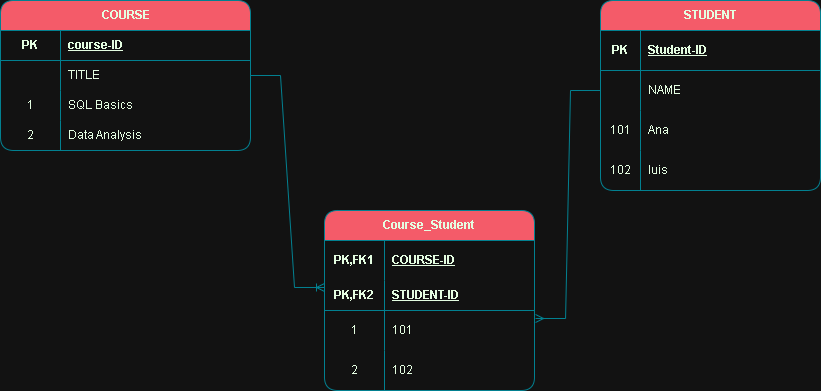

The diagram above was exported from draw.io. Its source (the exported page's mxGraphModel, read from the mxfile embedded in the PNG):
<mxGraphModel dx="1941" dy="664" grid="1" gridSize="10" guides="1" tooltips="1" connect="1" arrows="1" fold="1" page="1" pageScale="1" pageWidth="827" pageHeight="1169" math="0" shadow="0" adaptiveColors="simple">
  <root>
    <mxCell id="0" />
    <mxCell id="1" parent="0" />
    <mxCell id="UV8NwaU22ASze6_jgAfV-26" value="STUDENT" style="shape=table;startSize=30;container=1;collapsible=1;childLayout=tableLayout;fixedRows=1;rowLines=0;fontStyle=1;align=center;resizeLast=1;html=1;labelBackgroundColor=none;rounded=1;fillColor=#F45B69;strokeColor=#028090;fontColor=#E4FDE1;" vertex="1" parent="1">
      <mxGeometry x="480" y="60" width="220" height="190" as="geometry" />
    </mxCell>
    <mxCell id="UV8NwaU22ASze6_jgAfV-27" value="" style="shape=tableRow;horizontal=0;startSize=0;swimlaneHead=0;swimlaneBody=0;fillColor=none;collapsible=0;dropTarget=0;points=[[0,0.5],[1,0.5]];portConstraint=eastwest;top=0;left=0;right=0;bottom=1;labelBackgroundColor=none;rounded=1;strokeColor=#028090;fontColor=#E4FDE1;" vertex="1" parent="UV8NwaU22ASze6_jgAfV-26">
      <mxGeometry y="30" width="220" height="40" as="geometry" />
    </mxCell>
    <mxCell id="UV8NwaU22ASze6_jgAfV-28" value="PK" style="shape=partialRectangle;connectable=0;fillColor=none;top=0;left=0;bottom=0;right=0;fontStyle=1;overflow=hidden;whiteSpace=wrap;html=1;labelBackgroundColor=none;rounded=1;strokeColor=#028090;fontColor=#E4FDE1;" vertex="1" parent="UV8NwaU22ASze6_jgAfV-27">
      <mxGeometry width="40" height="40" as="geometry">
        <mxRectangle width="40" height="40" as="alternateBounds" />
      </mxGeometry>
    </mxCell>
    <mxCell id="UV8NwaU22ASze6_jgAfV-29" value="Student-ID" style="shape=partialRectangle;connectable=0;fillColor=none;top=0;left=0;bottom=0;right=0;align=left;spacingLeft=6;fontStyle=5;overflow=hidden;whiteSpace=wrap;html=1;labelBackgroundColor=none;rounded=1;strokeColor=#028090;fontColor=#E4FDE1;" vertex="1" parent="UV8NwaU22ASze6_jgAfV-27">
      <mxGeometry x="40" width="180" height="40" as="geometry">
        <mxRectangle width="180" height="40" as="alternateBounds" />
      </mxGeometry>
    </mxCell>
    <mxCell id="UV8NwaU22ASze6_jgAfV-30" value="" style="shape=tableRow;horizontal=0;startSize=0;swimlaneHead=0;swimlaneBody=0;fillColor=none;collapsible=0;dropTarget=0;points=[[0,0.5],[1,0.5]];portConstraint=eastwest;top=0;left=0;right=0;bottom=0;labelBackgroundColor=none;rounded=1;strokeColor=#028090;fontColor=#E4FDE1;" vertex="1" parent="UV8NwaU22ASze6_jgAfV-26">
      <mxGeometry y="70" width="220" height="40" as="geometry" />
    </mxCell>
    <mxCell id="UV8NwaU22ASze6_jgAfV-31" value="" style="shape=partialRectangle;connectable=0;fillColor=none;top=0;left=0;bottom=0;right=0;editable=1;overflow=hidden;whiteSpace=wrap;html=1;labelBackgroundColor=none;rounded=1;strokeColor=#028090;fontColor=#E4FDE1;" vertex="1" parent="UV8NwaU22ASze6_jgAfV-30">
      <mxGeometry width="40" height="40" as="geometry">
        <mxRectangle width="40" height="40" as="alternateBounds" />
      </mxGeometry>
    </mxCell>
    <mxCell id="UV8NwaU22ASze6_jgAfV-32" value="NAME" style="shape=partialRectangle;connectable=0;fillColor=none;top=0;left=0;bottom=0;right=0;align=left;spacingLeft=6;overflow=hidden;whiteSpace=wrap;html=1;labelBackgroundColor=none;rounded=1;strokeColor=#028090;fontColor=#E4FDE1;" vertex="1" parent="UV8NwaU22ASze6_jgAfV-30">
      <mxGeometry x="40" width="180" height="40" as="geometry">
        <mxRectangle width="180" height="40" as="alternateBounds" />
      </mxGeometry>
    </mxCell>
    <mxCell id="UV8NwaU22ASze6_jgAfV-33" value="" style="shape=tableRow;horizontal=0;startSize=0;swimlaneHead=0;swimlaneBody=0;fillColor=none;collapsible=0;dropTarget=0;points=[[0,0.5],[1,0.5]];portConstraint=eastwest;top=0;left=0;right=0;bottom=0;labelBackgroundColor=none;rounded=1;strokeColor=#028090;fontColor=#E4FDE1;" vertex="1" parent="UV8NwaU22ASze6_jgAfV-26">
      <mxGeometry y="110" width="220" height="40" as="geometry" />
    </mxCell>
    <mxCell id="UV8NwaU22ASze6_jgAfV-34" value="101" style="shape=partialRectangle;connectable=0;fillColor=none;top=0;left=0;bottom=0;right=0;editable=1;overflow=hidden;whiteSpace=wrap;html=1;labelBackgroundColor=none;rounded=1;strokeColor=#028090;fontColor=#E4FDE1;" vertex="1" parent="UV8NwaU22ASze6_jgAfV-33">
      <mxGeometry width="40" height="40" as="geometry">
        <mxRectangle width="40" height="40" as="alternateBounds" />
      </mxGeometry>
    </mxCell>
    <mxCell id="UV8NwaU22ASze6_jgAfV-35" value="Ana" style="shape=partialRectangle;connectable=0;fillColor=none;top=0;left=0;bottom=0;right=0;align=left;spacingLeft=6;overflow=hidden;whiteSpace=wrap;html=1;labelBackgroundColor=none;rounded=1;strokeColor=#028090;fontColor=#E4FDE1;" vertex="1" parent="UV8NwaU22ASze6_jgAfV-33">
      <mxGeometry x="40" width="180" height="40" as="geometry">
        <mxRectangle width="180" height="40" as="alternateBounds" />
      </mxGeometry>
    </mxCell>
    <mxCell id="UV8NwaU22ASze6_jgAfV-36" value="" style="shape=tableRow;horizontal=0;startSize=0;swimlaneHead=0;swimlaneBody=0;fillColor=none;collapsible=0;dropTarget=0;points=[[0,0.5],[1,0.5]];portConstraint=eastwest;top=0;left=0;right=0;bottom=0;labelBackgroundColor=none;rounded=1;strokeColor=#028090;fontColor=#E4FDE1;" vertex="1" parent="UV8NwaU22ASze6_jgAfV-26">
      <mxGeometry y="150" width="220" height="40" as="geometry" />
    </mxCell>
    <mxCell id="UV8NwaU22ASze6_jgAfV-37" value="102" style="shape=partialRectangle;connectable=0;fillColor=none;top=0;left=0;bottom=0;right=0;editable=1;overflow=hidden;whiteSpace=wrap;html=1;labelBackgroundColor=none;rounded=1;strokeColor=#028090;fontColor=#E4FDE1;" vertex="1" parent="UV8NwaU22ASze6_jgAfV-36">
      <mxGeometry width="40" height="40" as="geometry">
        <mxRectangle width="40" height="40" as="alternateBounds" />
      </mxGeometry>
    </mxCell>
    <mxCell id="UV8NwaU22ASze6_jgAfV-38" value="luis" style="shape=partialRectangle;connectable=0;fillColor=none;top=0;left=0;bottom=0;right=0;align=left;spacingLeft=6;overflow=hidden;whiteSpace=wrap;html=1;labelBackgroundColor=none;rounded=1;strokeColor=#028090;fontColor=#E4FDE1;" vertex="1" parent="UV8NwaU22ASze6_jgAfV-36">
      <mxGeometry x="40" width="180" height="40" as="geometry">
        <mxRectangle width="180" height="40" as="alternateBounds" />
      </mxGeometry>
    </mxCell>
    <mxCell id="UV8NwaU22ASze6_jgAfV-39" value="Course_Student" style="shape=table;startSize=30;container=1;collapsible=1;childLayout=tableLayout;fixedRows=1;rowLines=0;fontStyle=1;align=center;resizeLast=1;html=1;whiteSpace=wrap;labelBackgroundColor=none;rounded=1;fillColor=#F45B69;strokeColor=#028090;fontColor=#E4FDE1;" vertex="1" parent="1">
      <mxGeometry x="204" y="270" width="210" height="180" as="geometry" />
    </mxCell>
    <mxCell id="UV8NwaU22ASze6_jgAfV-40" value="" style="shape=tableRow;horizontal=0;startSize=0;swimlaneHead=0;swimlaneBody=0;fillColor=none;collapsible=0;dropTarget=0;points=[[0,0.5],[1,0.5]];portConstraint=eastwest;top=0;left=0;right=0;bottom=0;html=1;labelBackgroundColor=none;rounded=1;strokeColor=#028090;fontColor=#E4FDE1;" vertex="1" parent="UV8NwaU22ASze6_jgAfV-39">
      <mxGeometry y="30" width="210" height="40" as="geometry" />
    </mxCell>
    <mxCell id="UV8NwaU22ASze6_jgAfV-41" value="PK,FK1" style="shape=partialRectangle;connectable=0;fillColor=none;top=0;left=0;bottom=0;right=0;fontStyle=1;overflow=hidden;html=1;whiteSpace=wrap;labelBackgroundColor=none;rounded=1;strokeColor=#028090;fontColor=#E4FDE1;" vertex="1" parent="UV8NwaU22ASze6_jgAfV-40">
      <mxGeometry width="60" height="40" as="geometry">
        <mxRectangle width="60" height="40" as="alternateBounds" />
      </mxGeometry>
    </mxCell>
    <mxCell id="UV8NwaU22ASze6_jgAfV-42" value="COURSE-ID" style="shape=partialRectangle;connectable=0;fillColor=none;top=0;left=0;bottom=0;right=0;align=left;spacingLeft=6;fontStyle=5;overflow=hidden;html=1;whiteSpace=wrap;labelBackgroundColor=none;rounded=1;strokeColor=#FFFFFF;fontColor=#E4FDE1;" vertex="1" parent="UV8NwaU22ASze6_jgAfV-40">
      <mxGeometry x="60" width="150" height="40" as="geometry">
        <mxRectangle width="150" height="40" as="alternateBounds" />
      </mxGeometry>
    </mxCell>
    <mxCell id="UV8NwaU22ASze6_jgAfV-43" value="" style="shape=tableRow;horizontal=0;startSize=0;swimlaneHead=0;swimlaneBody=0;fillColor=none;collapsible=0;dropTarget=0;points=[[0,0.5],[1,0.5]];portConstraint=eastwest;top=0;left=0;right=0;bottom=1;html=1;labelBackgroundColor=none;rounded=1;strokeColor=#028090;fontColor=#E4FDE1;" vertex="1" parent="UV8NwaU22ASze6_jgAfV-39">
      <mxGeometry y="70" width="210" height="30" as="geometry" />
    </mxCell>
    <mxCell id="UV8NwaU22ASze6_jgAfV-44" value="PK,FK2" style="shape=partialRectangle;connectable=0;fillColor=none;top=0;left=0;bottom=0;right=0;fontStyle=1;overflow=hidden;html=1;whiteSpace=wrap;labelBackgroundColor=none;rounded=1;strokeColor=#028090;fontColor=#E4FDE1;" vertex="1" parent="UV8NwaU22ASze6_jgAfV-43">
      <mxGeometry width="60" height="30" as="geometry">
        <mxRectangle width="60" height="30" as="alternateBounds" />
      </mxGeometry>
    </mxCell>
    <mxCell id="UV8NwaU22ASze6_jgAfV-45" value="STUDENT-ID" style="shape=partialRectangle;connectable=0;fillColor=none;top=0;left=0;bottom=0;right=0;align=left;spacingLeft=6;fontStyle=5;overflow=hidden;html=1;whiteSpace=wrap;labelBackgroundColor=none;rounded=1;strokeColor=#028090;fontColor=#E4FDE1;" vertex="1" parent="UV8NwaU22ASze6_jgAfV-43">
      <mxGeometry x="60" width="150" height="30" as="geometry">
        <mxRectangle width="150" height="30" as="alternateBounds" />
      </mxGeometry>
    </mxCell>
    <mxCell id="UV8NwaU22ASze6_jgAfV-46" value="" style="shape=tableRow;horizontal=0;startSize=0;swimlaneHead=0;swimlaneBody=0;fillColor=none;collapsible=0;dropTarget=0;points=[[0,0.5],[1,0.5]];portConstraint=eastwest;top=0;left=0;right=0;bottom=0;html=1;labelBackgroundColor=none;rounded=1;strokeColor=#028090;fontColor=#E4FDE1;" vertex="1" parent="UV8NwaU22ASze6_jgAfV-39">
      <mxGeometry y="100" width="210" height="40" as="geometry" />
    </mxCell>
    <mxCell id="UV8NwaU22ASze6_jgAfV-47" value="1" style="shape=partialRectangle;connectable=0;fillColor=none;top=0;left=0;bottom=0;right=0;editable=1;overflow=hidden;html=1;whiteSpace=wrap;labelBackgroundColor=none;rounded=1;strokeColor=#028090;fontColor=#E4FDE1;" vertex="1" parent="UV8NwaU22ASze6_jgAfV-46">
      <mxGeometry width="60" height="40" as="geometry">
        <mxRectangle width="60" height="40" as="alternateBounds" />
      </mxGeometry>
    </mxCell>
    <mxCell id="UV8NwaU22ASze6_jgAfV-48" value="101" style="shape=partialRectangle;connectable=0;fillColor=none;top=0;left=0;bottom=0;right=0;align=left;spacingLeft=6;overflow=hidden;html=1;whiteSpace=wrap;labelBackgroundColor=none;rounded=1;strokeColor=#028090;fontColor=#E4FDE1;" vertex="1" parent="UV8NwaU22ASze6_jgAfV-46">
      <mxGeometry x="60" width="150" height="40" as="geometry">
        <mxRectangle width="150" height="40" as="alternateBounds" />
      </mxGeometry>
    </mxCell>
    <mxCell id="UV8NwaU22ASze6_jgAfV-49" value="" style="shape=tableRow;horizontal=0;startSize=0;swimlaneHead=0;swimlaneBody=0;fillColor=none;collapsible=0;dropTarget=0;points=[[0,0.5],[1,0.5]];portConstraint=eastwest;top=0;left=0;right=0;bottom=0;html=1;labelBackgroundColor=none;rounded=1;strokeColor=#028090;fontColor=#E4FDE1;" vertex="1" parent="UV8NwaU22ASze6_jgAfV-39">
      <mxGeometry y="140" width="210" height="40" as="geometry" />
    </mxCell>
    <mxCell id="UV8NwaU22ASze6_jgAfV-50" value="2" style="shape=partialRectangle;connectable=0;fillColor=none;top=0;left=0;bottom=0;right=0;editable=1;overflow=hidden;html=1;whiteSpace=wrap;labelBackgroundColor=none;rounded=1;strokeColor=#028090;fontColor=#E4FDE1;" vertex="1" parent="UV8NwaU22ASze6_jgAfV-49">
      <mxGeometry width="60" height="40" as="geometry">
        <mxRectangle width="60" height="40" as="alternateBounds" />
      </mxGeometry>
    </mxCell>
    <mxCell id="UV8NwaU22ASze6_jgAfV-51" value="102" style="shape=partialRectangle;connectable=0;fillColor=none;top=0;left=0;bottom=0;right=0;align=left;spacingLeft=6;overflow=hidden;html=1;whiteSpace=wrap;labelBackgroundColor=none;rounded=1;strokeColor=#028090;fontColor=#E4FDE1;" vertex="1" parent="UV8NwaU22ASze6_jgAfV-49">
      <mxGeometry x="60" width="150" height="40" as="geometry">
        <mxRectangle width="150" height="40" as="alternateBounds" />
      </mxGeometry>
    </mxCell>
    <mxCell id="UV8NwaU22ASze6_jgAfV-1" value="COURSE" style="shape=table;startSize=30;container=1;collapsible=1;childLayout=tableLayout;fixedRows=1;rowLines=0;fontStyle=1;align=center;resizeLast=1;html=1;labelBackgroundColor=none;rounded=1;fillColor=#F45B69;strokeColor=#028090;fontColor=#E4FDE1;" vertex="1" parent="1">
      <mxGeometry x="-120" y="60" width="250" height="150" as="geometry" />
    </mxCell>
    <mxCell id="UV8NwaU22ASze6_jgAfV-2" value="" style="shape=tableRow;horizontal=0;startSize=0;swimlaneHead=0;swimlaneBody=0;fillColor=none;collapsible=0;dropTarget=0;points=[[0,0.5],[1,0.5]];portConstraint=eastwest;top=0;left=0;right=0;bottom=1;labelBackgroundColor=none;rounded=1;strokeColor=#028090;fontColor=#E4FDE1;" vertex="1" parent="UV8NwaU22ASze6_jgAfV-1">
      <mxGeometry y="30" width="250" height="30" as="geometry" />
    </mxCell>
    <mxCell id="UV8NwaU22ASze6_jgAfV-3" value="PK" style="shape=partialRectangle;connectable=0;fillColor=none;top=0;left=0;bottom=0;right=0;fontStyle=1;overflow=hidden;whiteSpace=wrap;html=1;labelBackgroundColor=none;rounded=1;strokeColor=#028090;fontColor=#E4FDE1;" vertex="1" parent="UV8NwaU22ASze6_jgAfV-2">
      <mxGeometry width="60" height="30" as="geometry">
        <mxRectangle width="60" height="30" as="alternateBounds" />
      </mxGeometry>
    </mxCell>
    <mxCell id="UV8NwaU22ASze6_jgAfV-4" value="course-ID" style="shape=partialRectangle;connectable=0;fillColor=none;top=0;left=0;bottom=0;right=0;align=left;spacingLeft=6;fontStyle=5;overflow=hidden;whiteSpace=wrap;html=1;labelBackgroundColor=none;rounded=1;strokeColor=#028090;fontColor=#E4FDE1;" vertex="1" parent="UV8NwaU22ASze6_jgAfV-2">
      <mxGeometry x="60" width="190" height="30" as="geometry">
        <mxRectangle width="190" height="30" as="alternateBounds" />
      </mxGeometry>
    </mxCell>
    <mxCell id="UV8NwaU22ASze6_jgAfV-5" value="" style="shape=tableRow;horizontal=0;startSize=0;swimlaneHead=0;swimlaneBody=0;fillColor=none;collapsible=0;dropTarget=0;points=[[0,0.5],[1,0.5]];portConstraint=eastwest;top=0;left=0;right=0;bottom=0;labelBackgroundColor=none;rounded=1;strokeColor=#028090;fontColor=#E4FDE1;" vertex="1" parent="UV8NwaU22ASze6_jgAfV-1">
      <mxGeometry y="60" width="250" height="30" as="geometry" />
    </mxCell>
    <mxCell id="UV8NwaU22ASze6_jgAfV-6" value="" style="shape=partialRectangle;connectable=0;fillColor=none;top=0;left=0;bottom=0;right=0;editable=1;overflow=hidden;whiteSpace=wrap;html=1;labelBackgroundColor=none;rounded=1;strokeColor=#028090;fontColor=#E4FDE1;" vertex="1" parent="UV8NwaU22ASze6_jgAfV-5">
      <mxGeometry width="60" height="30" as="geometry">
        <mxRectangle width="60" height="30" as="alternateBounds" />
      </mxGeometry>
    </mxCell>
    <mxCell id="UV8NwaU22ASze6_jgAfV-7" value="TITLE" style="shape=partialRectangle;connectable=0;fillColor=none;top=0;left=0;bottom=0;right=0;align=left;spacingLeft=6;overflow=hidden;whiteSpace=wrap;html=1;labelBackgroundColor=none;rounded=1;strokeColor=#028090;fontColor=#E4FDE1;" vertex="1" parent="UV8NwaU22ASze6_jgAfV-5">
      <mxGeometry x="60" width="190" height="30" as="geometry">
        <mxRectangle width="190" height="30" as="alternateBounds" />
      </mxGeometry>
    </mxCell>
    <mxCell id="UV8NwaU22ASze6_jgAfV-8" value="" style="shape=tableRow;horizontal=0;startSize=0;swimlaneHead=0;swimlaneBody=0;fillColor=none;collapsible=0;dropTarget=0;points=[[0,0.5],[1,0.5]];portConstraint=eastwest;top=0;left=0;right=0;bottom=0;labelBackgroundColor=none;rounded=1;strokeColor=#028090;fontColor=#E4FDE1;" vertex="1" parent="UV8NwaU22ASze6_jgAfV-1">
      <mxGeometry y="90" width="250" height="30" as="geometry" />
    </mxCell>
    <mxCell id="UV8NwaU22ASze6_jgAfV-9" value="1" style="shape=partialRectangle;connectable=0;fillColor=none;top=0;left=0;bottom=0;right=0;editable=1;overflow=hidden;whiteSpace=wrap;html=1;labelBackgroundColor=none;rounded=1;strokeColor=#028090;fontColor=#E4FDE1;" vertex="1" parent="UV8NwaU22ASze6_jgAfV-8">
      <mxGeometry width="60" height="30" as="geometry">
        <mxRectangle width="60" height="30" as="alternateBounds" />
      </mxGeometry>
    </mxCell>
    <mxCell id="UV8NwaU22ASze6_jgAfV-10" value="SQL Basics" style="shape=partialRectangle;connectable=0;fillColor=none;top=0;left=0;bottom=0;right=0;align=left;spacingLeft=6;overflow=hidden;whiteSpace=wrap;html=1;labelBackgroundColor=none;rounded=1;strokeColor=#028090;fontColor=#E4FDE1;" vertex="1" parent="UV8NwaU22ASze6_jgAfV-8">
      <mxGeometry x="60" width="190" height="30" as="geometry">
        <mxRectangle width="190" height="30" as="alternateBounds" />
      </mxGeometry>
    </mxCell>
    <mxCell id="UV8NwaU22ASze6_jgAfV-11" value="" style="shape=tableRow;horizontal=0;startSize=0;swimlaneHead=0;swimlaneBody=0;fillColor=none;collapsible=0;dropTarget=0;points=[[0,0.5],[1,0.5]];portConstraint=eastwest;top=0;left=0;right=0;bottom=0;labelBackgroundColor=none;rounded=1;strokeColor=#028090;fontColor=#E4FDE1;" vertex="1" parent="UV8NwaU22ASze6_jgAfV-1">
      <mxGeometry y="120" width="250" height="30" as="geometry" />
    </mxCell>
    <mxCell id="UV8NwaU22ASze6_jgAfV-12" value="2" style="shape=partialRectangle;connectable=0;fillColor=none;top=0;left=0;bottom=0;right=0;editable=1;overflow=hidden;whiteSpace=wrap;html=1;labelBackgroundColor=none;rounded=1;strokeColor=#028090;fontColor=#E4FDE1;" vertex="1" parent="UV8NwaU22ASze6_jgAfV-11">
      <mxGeometry width="60" height="30" as="geometry">
        <mxRectangle width="60" height="30" as="alternateBounds" />
      </mxGeometry>
    </mxCell>
    <mxCell id="UV8NwaU22ASze6_jgAfV-13" value="Data Analysis" style="shape=partialRectangle;connectable=0;fillColor=none;top=0;left=0;bottom=0;right=0;align=left;spacingLeft=6;overflow=hidden;whiteSpace=wrap;html=1;labelBackgroundColor=none;rounded=1;strokeColor=#028090;fontColor=#E4FDE1;" vertex="1" parent="UV8NwaU22ASze6_jgAfV-11">
      <mxGeometry x="60" width="190" height="30" as="geometry">
        <mxRectangle width="190" height="30" as="alternateBounds" />
      </mxGeometry>
    </mxCell>
    <mxCell id="UV8NwaU22ASze6_jgAfV-52" value="" style="edgeStyle=entityRelationEdgeStyle;fontSize=12;html=1;endArrow=ERoneToMany;rounded=0;strokeColor=#028090;fontColor=#E4FDE1;fillColor=#F45B69;exitX=1;exitY=0.5;exitDx=0;exitDy=0;entryX=0;entryY=0.233;entryDx=0;entryDy=0;entryPerimeter=0;" edge="1" parent="1" source="UV8NwaU22ASze6_jgAfV-5" target="UV8NwaU22ASze6_jgAfV-43">
      <mxGeometry width="100" height="100" relative="1" as="geometry">
        <mxPoint x="240" y="390" as="sourcePoint" />
        <mxPoint x="340" y="290" as="targetPoint" />
      </mxGeometry>
    </mxCell>
    <mxCell id="UV8NwaU22ASze6_jgAfV-53" value="" style="edgeStyle=entityRelationEdgeStyle;fontSize=12;html=1;endArrow=ERmany;rounded=0;strokeColor=#028090;fontColor=#E4FDE1;fillColor=#F45B69;exitX=0;exitY=0.5;exitDx=0;exitDy=0;entryX=1.005;entryY=0.2;entryDx=0;entryDy=0;entryPerimeter=0;" edge="1" parent="1" source="UV8NwaU22ASze6_jgAfV-30" target="UV8NwaU22ASze6_jgAfV-46">
      <mxGeometry width="100" height="100" relative="1" as="geometry">
        <mxPoint x="240" y="390" as="sourcePoint" />
        <mxPoint x="340" y="290" as="targetPoint" />
      </mxGeometry>
    </mxCell>
  </root>
</mxGraphModel>